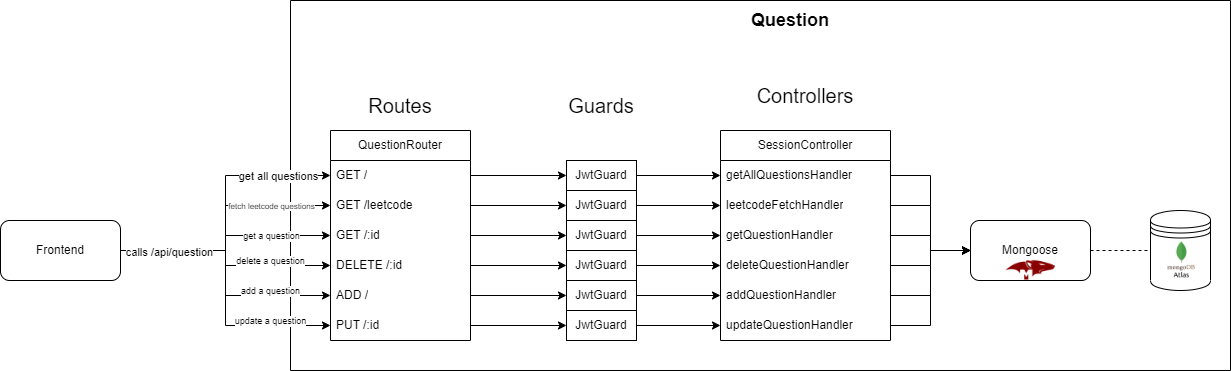

The diagram above was exported from draw.io. Its source (the exported page's mxGraphModel, read from the mxfile embedded in the PNG):
<mxGraphModel dx="1036" dy="606" grid="1" gridSize="10" guides="1" tooltips="1" connect="1" arrows="1" fold="1" page="1" pageScale="1" pageWidth="827" pageHeight="1169" math="0" shadow="0">
  <root>
    <mxCell id="0" />
    <mxCell id="1" parent="0" />
    <mxCell id="2It3yzgbb8QDD4uzAi2m-1" value="" style="swimlane;startSize=0;fontStyle=0" vertex="1" parent="1">
      <mxGeometry x="350" y="280" width="940" height="370" as="geometry" />
    </mxCell>
    <mxCell id="2It3yzgbb8QDD4uzAi2m-2" value="&lt;font style=&quot;font-size: 18px;&quot;&gt;Question&lt;/font&gt;" style="text;html=1;strokeColor=none;fillColor=none;align=center;verticalAlign=middle;whiteSpace=wrap;rounded=0;labelBorderColor=none;fontStyle=1" vertex="1" parent="2It3yzgbb8QDD4uzAi2m-1">
      <mxGeometry x="460" width="80" height="40" as="geometry" />
    </mxCell>
    <mxCell id="2It3yzgbb8QDD4uzAi2m-3" value="QuestionRouter" style="swimlane;fontStyle=0;childLayout=stackLayout;horizontal=1;startSize=30;horizontalStack=0;resizeParent=1;resizeParentMax=0;resizeLast=0;collapsible=1;marginBottom=0;whiteSpace=wrap;html=1;" vertex="1" parent="2It3yzgbb8QDD4uzAi2m-1">
      <mxGeometry x="40" y="130" width="140" height="210" as="geometry" />
    </mxCell>
    <mxCell id="2It3yzgbb8QDD4uzAi2m-4" value="GET /" style="text;strokeColor=none;fillColor=none;align=left;verticalAlign=middle;spacingLeft=4;spacingRight=4;overflow=hidden;points=[[0,0.5],[1,0.5]];portConstraint=eastwest;rotatable=0;whiteSpace=wrap;html=1;" vertex="1" parent="2It3yzgbb8QDD4uzAi2m-3">
      <mxGeometry y="30" width="140" height="30" as="geometry" />
    </mxCell>
    <mxCell id="2It3yzgbb8QDD4uzAi2m-5" value="GET /leetcode" style="text;strokeColor=none;fillColor=none;align=left;verticalAlign=middle;spacingLeft=4;spacingRight=4;overflow=hidden;points=[[0,0.5],[1,0.5]];portConstraint=eastwest;rotatable=0;whiteSpace=wrap;html=1;" vertex="1" parent="2It3yzgbb8QDD4uzAi2m-3">
      <mxGeometry y="60" width="140" height="30" as="geometry" />
    </mxCell>
    <mxCell id="2It3yzgbb8QDD4uzAi2m-6" value="GET /:id" style="text;strokeColor=none;fillColor=none;align=left;verticalAlign=middle;spacingLeft=4;spacingRight=4;overflow=hidden;points=[[0,0.5],[1,0.5]];portConstraint=eastwest;rotatable=0;whiteSpace=wrap;html=1;" vertex="1" parent="2It3yzgbb8QDD4uzAi2m-3">
      <mxGeometry y="90" width="140" height="30" as="geometry" />
    </mxCell>
    <mxCell id="2It3yzgbb8QDD4uzAi2m-70" value="DELETE /:id" style="text;strokeColor=none;fillColor=none;align=left;verticalAlign=middle;spacingLeft=4;spacingRight=4;overflow=hidden;points=[[0,0.5],[1,0.5]];portConstraint=eastwest;rotatable=0;whiteSpace=wrap;html=1;" vertex="1" parent="2It3yzgbb8QDD4uzAi2m-3">
      <mxGeometry y="120" width="140" height="30" as="geometry" />
    </mxCell>
    <mxCell id="2It3yzgbb8QDD4uzAi2m-71" value="ADD /" style="text;strokeColor=none;fillColor=none;align=left;verticalAlign=middle;spacingLeft=4;spacingRight=4;overflow=hidden;points=[[0,0.5],[1,0.5]];portConstraint=eastwest;rotatable=0;whiteSpace=wrap;html=1;" vertex="1" parent="2It3yzgbb8QDD4uzAi2m-3">
      <mxGeometry y="150" width="140" height="30" as="geometry" />
    </mxCell>
    <mxCell id="2It3yzgbb8QDD4uzAi2m-72" value="PUT /:id" style="text;strokeColor=none;fillColor=none;align=left;verticalAlign=middle;spacingLeft=4;spacingRight=4;overflow=hidden;points=[[0,0.5],[1,0.5]];portConstraint=eastwest;rotatable=0;whiteSpace=wrap;html=1;" vertex="1" parent="2It3yzgbb8QDD4uzAi2m-3">
      <mxGeometry y="180" width="140" height="30" as="geometry" />
    </mxCell>
    <mxCell id="2It3yzgbb8QDD4uzAi2m-7" value="Routes" style="text;html=1;strokeColor=none;fillColor=none;align=center;verticalAlign=middle;whiteSpace=wrap;rounded=0;fontSize=20;" vertex="1" parent="2It3yzgbb8QDD4uzAi2m-1">
      <mxGeometry x="80" y="90" width="60" height="30" as="geometry" />
    </mxCell>
    <mxCell id="2It3yzgbb8QDD4uzAi2m-8" value="Controllers" style="text;html=1;strokeColor=none;fillColor=none;align=center;verticalAlign=middle;whiteSpace=wrap;rounded=0;fontSize=20;" vertex="1" parent="2It3yzgbb8QDD4uzAi2m-1">
      <mxGeometry x="485" y="80" width="60" height="30" as="geometry" />
    </mxCell>
    <mxCell id="2It3yzgbb8QDD4uzAi2m-10" value="SessionController" style="swimlane;fontStyle=0;childLayout=stackLayout;horizontal=1;startSize=30;horizontalStack=0;resizeParent=1;resizeParentMax=0;resizeLast=0;collapsible=1;marginBottom=0;whiteSpace=wrap;html=1;" vertex="1" parent="2It3yzgbb8QDD4uzAi2m-1">
      <mxGeometry x="430" y="130" width="170" height="210" as="geometry" />
    </mxCell>
    <mxCell id="2It3yzgbb8QDD4uzAi2m-11" value="getAllQuestionsHandler" style="text;strokeColor=none;fillColor=none;align=left;verticalAlign=middle;spacingLeft=4;spacingRight=4;overflow=hidden;points=[[0,0.5],[1,0.5]];portConstraint=eastwest;rotatable=0;whiteSpace=wrap;html=1;" vertex="1" parent="2It3yzgbb8QDD4uzAi2m-10">
      <mxGeometry y="30" width="170" height="30" as="geometry" />
    </mxCell>
    <mxCell id="2It3yzgbb8QDD4uzAi2m-12" value="leetcodeFetchHandler" style="text;strokeColor=none;fillColor=none;align=left;verticalAlign=middle;spacingLeft=4;spacingRight=4;overflow=hidden;points=[[0,0.5],[1,0.5]];portConstraint=eastwest;rotatable=0;whiteSpace=wrap;html=1;" vertex="1" parent="2It3yzgbb8QDD4uzAi2m-10">
      <mxGeometry y="60" width="170" height="30" as="geometry" />
    </mxCell>
    <mxCell id="2It3yzgbb8QDD4uzAi2m-13" value="getQuestionHandler" style="text;strokeColor=none;fillColor=none;align=left;verticalAlign=middle;spacingLeft=4;spacingRight=4;overflow=hidden;points=[[0,0.5],[1,0.5]];portConstraint=eastwest;rotatable=0;whiteSpace=wrap;html=1;" vertex="1" parent="2It3yzgbb8QDD4uzAi2m-10">
      <mxGeometry y="90" width="170" height="30" as="geometry" />
    </mxCell>
    <mxCell id="2It3yzgbb8QDD4uzAi2m-87" value="deleteQuestionHandler" style="text;strokeColor=none;fillColor=none;align=left;verticalAlign=middle;spacingLeft=4;spacingRight=4;overflow=hidden;points=[[0,0.5],[1,0.5]];portConstraint=eastwest;rotatable=0;whiteSpace=wrap;html=1;" vertex="1" parent="2It3yzgbb8QDD4uzAi2m-10">
      <mxGeometry y="120" width="170" height="30" as="geometry" />
    </mxCell>
    <mxCell id="2It3yzgbb8QDD4uzAi2m-88" value="addQuestionHandler" style="text;strokeColor=none;fillColor=none;align=left;verticalAlign=middle;spacingLeft=4;spacingRight=4;overflow=hidden;points=[[0,0.5],[1,0.5]];portConstraint=eastwest;rotatable=0;whiteSpace=wrap;html=1;" vertex="1" parent="2It3yzgbb8QDD4uzAi2m-10">
      <mxGeometry y="150" width="170" height="30" as="geometry" />
    </mxCell>
    <mxCell id="2It3yzgbb8QDD4uzAi2m-89" value="updateQuestionHandler" style="text;strokeColor=none;fillColor=none;align=left;verticalAlign=middle;spacingLeft=4;spacingRight=4;overflow=hidden;points=[[0,0.5],[1,0.5]];portConstraint=eastwest;rotatable=0;whiteSpace=wrap;html=1;" vertex="1" parent="2It3yzgbb8QDD4uzAi2m-10">
      <mxGeometry y="180" width="170" height="30" as="geometry" />
    </mxCell>
    <mxCell id="2It3yzgbb8QDD4uzAi2m-26" value="Guards" style="text;html=1;strokeColor=none;fillColor=none;align=center;verticalAlign=middle;whiteSpace=wrap;rounded=0;fontSize=20;" vertex="1" parent="2It3yzgbb8QDD4uzAi2m-1">
      <mxGeometry x="281" y="90" width="60" height="30" as="geometry" />
    </mxCell>
    <mxCell id="2It3yzgbb8QDD4uzAi2m-27" style="edgeStyle=orthogonalEdgeStyle;rounded=0;orthogonalLoop=1;jettySize=auto;html=1;entryX=0;entryY=0.5;entryDx=0;entryDy=0;" edge="1" parent="2It3yzgbb8QDD4uzAi2m-1" source="2It3yzgbb8QDD4uzAi2m-28" target="2It3yzgbb8QDD4uzAi2m-11">
      <mxGeometry relative="1" as="geometry">
        <mxPoint x="296" y="175" as="targetPoint" />
      </mxGeometry>
    </mxCell>
    <mxCell id="2It3yzgbb8QDD4uzAi2m-28" value="JwtGuard" style="rounded=0;whiteSpace=wrap;html=1;" vertex="1" parent="2It3yzgbb8QDD4uzAi2m-1">
      <mxGeometry x="276" y="160" width="70" height="30" as="geometry" />
    </mxCell>
    <mxCell id="2It3yzgbb8QDD4uzAi2m-31" style="edgeStyle=orthogonalEdgeStyle;rounded=0;orthogonalLoop=1;jettySize=auto;html=1;entryX=0;entryY=0.5;entryDx=0;entryDy=0;" edge="1" parent="2It3yzgbb8QDD4uzAi2m-1" source="2It3yzgbb8QDD4uzAi2m-4" target="2It3yzgbb8QDD4uzAi2m-28">
      <mxGeometry relative="1" as="geometry" />
    </mxCell>
    <mxCell id="2It3yzgbb8QDD4uzAi2m-33" style="edgeStyle=orthogonalEdgeStyle;rounded=0;orthogonalLoop=1;jettySize=auto;html=1;" edge="1" parent="2It3yzgbb8QDD4uzAi2m-1" source="2It3yzgbb8QDD4uzAi2m-34" target="2It3yzgbb8QDD4uzAi2m-13">
      <mxGeometry relative="1" as="geometry">
        <mxPoint x="296" y="245" as="targetPoint" />
      </mxGeometry>
    </mxCell>
    <mxCell id="2It3yzgbb8QDD4uzAi2m-34" value="JwtGuard" style="rounded=0;whiteSpace=wrap;html=1;" vertex="1" parent="2It3yzgbb8QDD4uzAi2m-1">
      <mxGeometry x="276" y="220" width="70" height="30" as="geometry" />
    </mxCell>
    <mxCell id="2It3yzgbb8QDD4uzAi2m-37" style="edgeStyle=orthogonalEdgeStyle;rounded=0;orthogonalLoop=1;jettySize=auto;html=1;entryX=0;entryY=0.5;entryDx=0;entryDy=0;" edge="1" parent="2It3yzgbb8QDD4uzAi2m-1" source="2It3yzgbb8QDD4uzAi2m-6" target="2It3yzgbb8QDD4uzAi2m-34">
      <mxGeometry relative="1" as="geometry" />
    </mxCell>
    <mxCell id="2It3yzgbb8QDD4uzAi2m-75" style="edgeStyle=orthogonalEdgeStyle;rounded=0;orthogonalLoop=1;jettySize=auto;html=1;entryX=0;entryY=0.5;entryDx=0;entryDy=0;" edge="1" parent="2It3yzgbb8QDD4uzAi2m-1" source="2It3yzgbb8QDD4uzAi2m-73" target="2It3yzgbb8QDD4uzAi2m-12">
      <mxGeometry relative="1" as="geometry" />
    </mxCell>
    <mxCell id="2It3yzgbb8QDD4uzAi2m-73" value="JwtGuard" style="rounded=0;whiteSpace=wrap;html=1;" vertex="1" parent="2It3yzgbb8QDD4uzAi2m-1">
      <mxGeometry x="276" y="190" width="70" height="30" as="geometry" />
    </mxCell>
    <mxCell id="2It3yzgbb8QDD4uzAi2m-74" style="edgeStyle=orthogonalEdgeStyle;rounded=0;orthogonalLoop=1;jettySize=auto;html=1;" edge="1" parent="2It3yzgbb8QDD4uzAi2m-1" source="2It3yzgbb8QDD4uzAi2m-5" target="2It3yzgbb8QDD4uzAi2m-73">
      <mxGeometry relative="1" as="geometry" />
    </mxCell>
    <mxCell id="2It3yzgbb8QDD4uzAi2m-90" style="edgeStyle=orthogonalEdgeStyle;rounded=0;orthogonalLoop=1;jettySize=auto;html=1;entryX=0;entryY=0.5;entryDx=0;entryDy=0;" edge="1" parent="2It3yzgbb8QDD4uzAi2m-1" source="2It3yzgbb8QDD4uzAi2m-80" target="2It3yzgbb8QDD4uzAi2m-87">
      <mxGeometry relative="1" as="geometry" />
    </mxCell>
    <mxCell id="2It3yzgbb8QDD4uzAi2m-80" value="JwtGuard" style="rounded=0;whiteSpace=wrap;html=1;" vertex="1" parent="2It3yzgbb8QDD4uzAi2m-1">
      <mxGeometry x="276" y="250" width="70" height="30" as="geometry" />
    </mxCell>
    <mxCell id="2It3yzgbb8QDD4uzAi2m-91" style="edgeStyle=orthogonalEdgeStyle;rounded=0;orthogonalLoop=1;jettySize=auto;html=1;entryX=0;entryY=0.5;entryDx=0;entryDy=0;" edge="1" parent="2It3yzgbb8QDD4uzAi2m-1" source="2It3yzgbb8QDD4uzAi2m-81" target="2It3yzgbb8QDD4uzAi2m-88">
      <mxGeometry relative="1" as="geometry" />
    </mxCell>
    <mxCell id="2It3yzgbb8QDD4uzAi2m-81" value="JwtGuard" style="rounded=0;whiteSpace=wrap;html=1;" vertex="1" parent="2It3yzgbb8QDD4uzAi2m-1">
      <mxGeometry x="276" y="280" width="70" height="30" as="geometry" />
    </mxCell>
    <mxCell id="2It3yzgbb8QDD4uzAi2m-92" style="edgeStyle=orthogonalEdgeStyle;rounded=0;orthogonalLoop=1;jettySize=auto;html=1;entryX=0;entryY=0.5;entryDx=0;entryDy=0;" edge="1" parent="2It3yzgbb8QDD4uzAi2m-1" source="2It3yzgbb8QDD4uzAi2m-82" target="2It3yzgbb8QDD4uzAi2m-89">
      <mxGeometry relative="1" as="geometry" />
    </mxCell>
    <mxCell id="2It3yzgbb8QDD4uzAi2m-82" value="JwtGuard" style="rounded=0;whiteSpace=wrap;html=1;" vertex="1" parent="2It3yzgbb8QDD4uzAi2m-1">
      <mxGeometry x="276" y="310" width="70" height="30" as="geometry" />
    </mxCell>
    <mxCell id="2It3yzgbb8QDD4uzAi2m-83" value="" style="edgeStyle=orthogonalEdgeStyle;rounded=0;orthogonalLoop=1;jettySize=auto;html=1;entryX=0;entryY=0.5;entryDx=0;entryDy=0;" edge="1" parent="2It3yzgbb8QDD4uzAi2m-1" source="2It3yzgbb8QDD4uzAi2m-70" target="2It3yzgbb8QDD4uzAi2m-80">
      <mxGeometry relative="1" as="geometry" />
    </mxCell>
    <mxCell id="2It3yzgbb8QDD4uzAi2m-84" value="" style="edgeStyle=orthogonalEdgeStyle;rounded=0;orthogonalLoop=1;jettySize=auto;html=1;entryX=0;entryY=0.5;entryDx=0;entryDy=0;" edge="1" parent="2It3yzgbb8QDD4uzAi2m-1" source="2It3yzgbb8QDD4uzAi2m-71" target="2It3yzgbb8QDD4uzAi2m-81">
      <mxGeometry relative="1" as="geometry" />
    </mxCell>
    <mxCell id="2It3yzgbb8QDD4uzAi2m-86" style="edgeStyle=orthogonalEdgeStyle;rounded=0;orthogonalLoop=1;jettySize=auto;html=1;entryX=0;entryY=0.5;entryDx=0;entryDy=0;" edge="1" parent="2It3yzgbb8QDD4uzAi2m-1" source="2It3yzgbb8QDD4uzAi2m-72" target="2It3yzgbb8QDD4uzAi2m-82">
      <mxGeometry relative="1" as="geometry" />
    </mxCell>
    <mxCell id="2It3yzgbb8QDD4uzAi2m-57" value="" style="shape=datastore;whiteSpace=wrap;html=1;movable=1;resizable=1;rotatable=1;deletable=1;editable=1;locked=0;connectable=1;" vertex="1" parent="2It3yzgbb8QDD4uzAi2m-1">
      <mxGeometry x="860" y="210" width="60" height="80" as="geometry" />
    </mxCell>
    <mxCell id="2It3yzgbb8QDD4uzAi2m-58" value="" style="shape=image;imageAspect=0;aspect=fixed;verticalLabelPosition=bottom;verticalAlign=top;image=https://www.strongdm.com/hubfs/21126185/Technology%20Images/603c5eb831820c3ce6a8f057_603a1586fa052d17fc2a6929_MongoDBAtlas.png;movable=1;resizable=1;rotatable=1;deletable=1;editable=1;locked=0;connectable=1;" vertex="1" parent="2It3yzgbb8QDD4uzAi2m-1">
      <mxGeometry x="871" y="240" width="40" height="40" as="geometry" />
    </mxCell>
    <mxCell id="2It3yzgbb8QDD4uzAi2m-100" style="edgeStyle=orthogonalEdgeStyle;rounded=0;orthogonalLoop=1;jettySize=auto;html=1;entryX=0;entryY=0.5;entryDx=0;entryDy=0;" edge="1" parent="2It3yzgbb8QDD4uzAi2m-1" source="2It3yzgbb8QDD4uzAi2m-88" target="2It3yzgbb8QDD4uzAi2m-102">
      <mxGeometry relative="1" as="geometry" />
    </mxCell>
    <mxCell id="2It3yzgbb8QDD4uzAi2m-107" style="edgeStyle=orthogonalEdgeStyle;rounded=0;orthogonalLoop=1;jettySize=auto;html=1;entryX=0;entryY=0.5;entryDx=0;entryDy=0;" edge="1" parent="2It3yzgbb8QDD4uzAi2m-1" source="2It3yzgbb8QDD4uzAi2m-11" target="2It3yzgbb8QDD4uzAi2m-102">
      <mxGeometry relative="1" as="geometry" />
    </mxCell>
    <mxCell id="2It3yzgbb8QDD4uzAi2m-108" style="edgeStyle=orthogonalEdgeStyle;rounded=0;orthogonalLoop=1;jettySize=auto;html=1;entryX=0;entryY=0.5;entryDx=0;entryDy=0;" edge="1" parent="2It3yzgbb8QDD4uzAi2m-1" source="2It3yzgbb8QDD4uzAi2m-12" target="2It3yzgbb8QDD4uzAi2m-102">
      <mxGeometry relative="1" as="geometry" />
    </mxCell>
    <mxCell id="2It3yzgbb8QDD4uzAi2m-109" style="edgeStyle=orthogonalEdgeStyle;rounded=0;orthogonalLoop=1;jettySize=auto;html=1;entryX=0;entryY=0.5;entryDx=0;entryDy=0;" edge="1" parent="2It3yzgbb8QDD4uzAi2m-1" source="2It3yzgbb8QDD4uzAi2m-13" target="2It3yzgbb8QDD4uzAi2m-102">
      <mxGeometry relative="1" as="geometry" />
    </mxCell>
    <mxCell id="2It3yzgbb8QDD4uzAi2m-104" value="" style="group" vertex="1" connectable="0" parent="2It3yzgbb8QDD4uzAi2m-1">
      <mxGeometry x="680" y="220" width="120" height="60" as="geometry" />
    </mxCell>
    <mxCell id="2It3yzgbb8QDD4uzAi2m-105" value="" style="group" vertex="1" connectable="0" parent="2It3yzgbb8QDD4uzAi2m-104">
      <mxGeometry width="120" height="60" as="geometry" />
    </mxCell>
    <mxCell id="2It3yzgbb8QDD4uzAi2m-102" value="Mongoose" style="rounded=1;whiteSpace=wrap;html=1;" vertex="1" parent="2It3yzgbb8QDD4uzAi2m-105">
      <mxGeometry width="120" height="60" as="geometry" />
    </mxCell>
    <mxCell id="2It3yzgbb8QDD4uzAi2m-103" value="" style="shape=image;imageAspect=0;aspect=fixed;verticalLabelPosition=bottom;verticalAlign=top;image=https://mongoosejs.com/docs/images/mongoose5_62x30_transparent.png;" vertex="1" parent="2It3yzgbb8QDD4uzAi2m-105">
      <mxGeometry x="34.5" y="35.32" width="51" height="24.68" as="geometry" />
    </mxCell>
    <mxCell id="2It3yzgbb8QDD4uzAi2m-110" style="edgeStyle=orthogonalEdgeStyle;rounded=0;orthogonalLoop=1;jettySize=auto;html=1;entryX=0;entryY=0.5;entryDx=0;entryDy=0;" edge="1" parent="2It3yzgbb8QDD4uzAi2m-1" source="2It3yzgbb8QDD4uzAi2m-87" target="2It3yzgbb8QDD4uzAi2m-102">
      <mxGeometry relative="1" as="geometry" />
    </mxCell>
    <mxCell id="2It3yzgbb8QDD4uzAi2m-111" style="edgeStyle=orthogonalEdgeStyle;rounded=0;orthogonalLoop=1;jettySize=auto;html=1;entryX=0;entryY=0.5;entryDx=0;entryDy=0;" edge="1" parent="2It3yzgbb8QDD4uzAi2m-1" source="2It3yzgbb8QDD4uzAi2m-89" target="2It3yzgbb8QDD4uzAi2m-102">
      <mxGeometry relative="1" as="geometry" />
    </mxCell>
    <mxCell id="2It3yzgbb8QDD4uzAi2m-112" value="" style="endArrow=none;dashed=1;html=1;rounded=0;entryX=0;entryY=0.5;entryDx=0;entryDy=0;exitX=1;exitY=0.5;exitDx=0;exitDy=0;" edge="1" parent="2It3yzgbb8QDD4uzAi2m-1" source="2It3yzgbb8QDD4uzAi2m-102" target="2It3yzgbb8QDD4uzAi2m-57">
      <mxGeometry width="50" height="50" relative="1" as="geometry">
        <mxPoint x="770" y="260" as="sourcePoint" />
        <mxPoint x="820" y="210" as="targetPoint" />
      </mxGeometry>
    </mxCell>
    <mxCell id="2It3yzgbb8QDD4uzAi2m-65" style="edgeStyle=orthogonalEdgeStyle;rounded=0;orthogonalLoop=1;jettySize=auto;html=1;entryX=0;entryY=0.5;entryDx=0;entryDy=0;exitX=1;exitY=0.5;exitDx=0;exitDy=0;" edge="1" parent="1" source="2It3yzgbb8QDD4uzAi2m-50" target="2It3yzgbb8QDD4uzAi2m-4">
      <mxGeometry relative="1" as="geometry">
        <mxPoint x="200" y="455" as="targetPoint" />
      </mxGeometry>
    </mxCell>
    <mxCell id="2It3yzgbb8QDD4uzAi2m-121" value="get all questions" style="edgeLabel;html=1;align=center;verticalAlign=middle;resizable=0;points=[];" vertex="1" connectable="0" parent="2It3yzgbb8QDD4uzAi2m-65">
      <mxGeometry x="0.6296" relative="1" as="geometry">
        <mxPoint as="offset" />
      </mxGeometry>
    </mxCell>
    <mxCell id="2It3yzgbb8QDD4uzAi2m-113" style="edgeStyle=orthogonalEdgeStyle;rounded=0;orthogonalLoop=1;jettySize=auto;html=1;entryX=0;entryY=0.5;entryDx=0;entryDy=0;" edge="1" parent="1" source="2It3yzgbb8QDD4uzAi2m-50" target="2It3yzgbb8QDD4uzAi2m-5">
      <mxGeometry relative="1" as="geometry" />
    </mxCell>
    <mxCell id="2It3yzgbb8QDD4uzAi2m-122" value="fetch leetcode questions" style="edgeLabel;html=1;align=center;verticalAlign=middle;resizable=0;points=[];fontSize=8;" vertex="1" connectable="0" parent="2It3yzgbb8QDD4uzAi2m-113">
      <mxGeometry x="0.3769" y="2" relative="1" as="geometry">
        <mxPoint x="19" y="2" as="offset" />
      </mxGeometry>
    </mxCell>
    <mxCell id="2It3yzgbb8QDD4uzAi2m-114" style="edgeStyle=orthogonalEdgeStyle;rounded=0;orthogonalLoop=1;jettySize=auto;html=1;entryX=0;entryY=0.5;entryDx=0;entryDy=0;" edge="1" parent="1" source="2It3yzgbb8QDD4uzAi2m-50" target="2It3yzgbb8QDD4uzAi2m-6">
      <mxGeometry relative="1" as="geometry" />
    </mxCell>
    <mxCell id="2It3yzgbb8QDD4uzAi2m-123" value="get a question" style="edgeLabel;html=1;align=center;verticalAlign=middle;resizable=0;points=[];fontSize=9;" vertex="1" connectable="0" parent="2It3yzgbb8QDD4uzAi2m-114">
      <mxGeometry x="0.4519" y="-1" relative="1" as="geometry">
        <mxPoint x="2" y="-1" as="offset" />
      </mxGeometry>
    </mxCell>
    <mxCell id="2It3yzgbb8QDD4uzAi2m-115" style="edgeStyle=orthogonalEdgeStyle;rounded=0;orthogonalLoop=1;jettySize=auto;html=1;entryX=0;entryY=0.5;entryDx=0;entryDy=0;" edge="1" parent="1" source="2It3yzgbb8QDD4uzAi2m-50" target="2It3yzgbb8QDD4uzAi2m-70">
      <mxGeometry relative="1" as="geometry" />
    </mxCell>
    <mxCell id="2It3yzgbb8QDD4uzAi2m-116" style="edgeStyle=orthogonalEdgeStyle;rounded=0;orthogonalLoop=1;jettySize=auto;html=1;entryX=0;entryY=0.5;entryDx=0;entryDy=0;exitX=1;exitY=0.5;exitDx=0;exitDy=0;" edge="1" parent="1" source="2It3yzgbb8QDD4uzAi2m-50" target="2It3yzgbb8QDD4uzAi2m-71">
      <mxGeometry relative="1" as="geometry" />
    </mxCell>
    <mxCell id="2It3yzgbb8QDD4uzAi2m-117" style="edgeStyle=orthogonalEdgeStyle;rounded=0;orthogonalLoop=1;jettySize=auto;html=1;entryX=0;entryY=0.5;entryDx=0;entryDy=0;exitX=1;exitY=0.5;exitDx=0;exitDy=0;" edge="1" parent="1" source="2It3yzgbb8QDD4uzAi2m-50" target="2It3yzgbb8QDD4uzAi2m-72">
      <mxGeometry relative="1" as="geometry" />
    </mxCell>
    <mxCell id="2It3yzgbb8QDD4uzAi2m-118" value="calls /api/question" style="edgeLabel;html=1;align=center;verticalAlign=middle;resizable=0;points=[];" vertex="1" connectable="0" parent="2It3yzgbb8QDD4uzAi2m-117">
      <mxGeometry x="-0.653" y="-1" relative="1" as="geometry">
        <mxPoint x="-1" as="offset" />
      </mxGeometry>
    </mxCell>
    <mxCell id="2It3yzgbb8QDD4uzAi2m-50" value="Frontend" style="rounded=1;whiteSpace=wrap;html=1;" vertex="1" parent="1">
      <mxGeometry x="60" y="500" width="120" height="60" as="geometry" />
    </mxCell>
    <mxCell id="2It3yzgbb8QDD4uzAi2m-125" value="delete a question" style="edgeLabel;html=1;align=center;verticalAlign=middle;resizable=0;points=[];fontSize=9;" vertex="1" connectable="0" parent="1">
      <mxGeometry x="329.9998850574714" y="540.0000000000001" as="geometry" />
    </mxCell>
    <mxCell id="2It3yzgbb8QDD4uzAi2m-126" value="add a question" style="edgeLabel;html=1;align=center;verticalAlign=middle;resizable=0;points=[];fontSize=9;" vertex="1" connectable="0" parent="1">
      <mxGeometry x="329.9998850574714" y="570.0000000000001" as="geometry" />
    </mxCell>
    <mxCell id="2It3yzgbb8QDD4uzAi2m-127" value="update a question" style="edgeLabel;html=1;align=center;verticalAlign=middle;resizable=0;points=[];fontSize=9;" vertex="1" connectable="0" parent="1">
      <mxGeometry x="329.9998850574714" y="600.0000000000001" as="geometry" />
    </mxCell>
  </root>
</mxGraphModel>